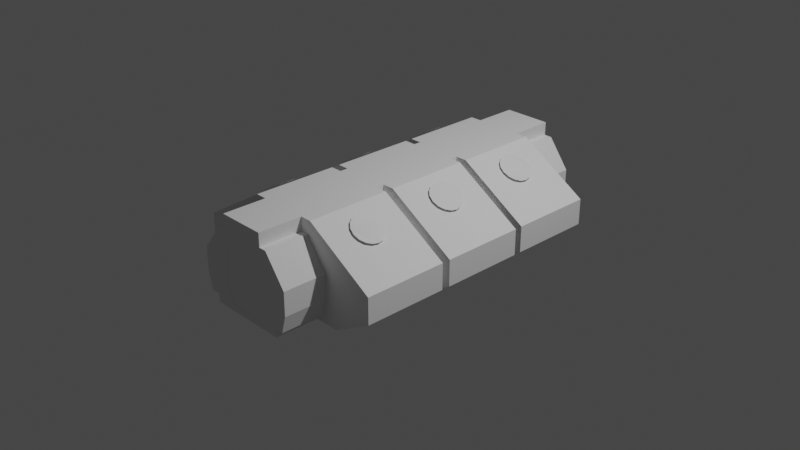 # Source: M2X_Lab.blend  (saved by Blender 3.1.7; exported with 4.5.12 LTS)
import bpy
from mathutils import Matrix  # noqa: F401  (used for matrix-valued properties, if any)

bpy.ops.wm.read_factory_settings(use_empty=True)
scene = bpy.context.scene
scene.name = 'Scene'

# ---- collections
col_collection = bpy.data.collections.new('Collection'); scene.collection.children.link(col_collection)

# ---- materials (node trees are filled in below, after node groups)
mat_material_001 = bpy.data.materials.new('Material.001')
mat_material_001.use_transparent_shadow = False

# ---- material node trees
mat_material_001.use_nodes = True; mat_material_001.node_tree.nodes.clear()
_N = mat_material_001.node_tree.nodes; _L = mat_material_001.node_tree.links
n0 = _N.new('ShaderNodeBsdfPrincipled'); n0.name = 'Principled BSDF'; n0.location = (10, 300)
n0.distribution = 'GGX'
n0.subsurface_method = 'RANDOM_WALK_SKIN'
n0.inputs[3].default_value = 1.45
n0.inputs[27].default_value = (0.0, 0.0, 0.0, 1.0)
n0.inputs[28].default_value = 1.0
n1 = _N.new('ShaderNodeOutputMaterial'); n1.name = 'Material Output'; n1.location = (300, 300)
_L.new(n0.outputs[0], n1.inputs[0])
n1.is_active_output = True

# ---- world
world_world = bpy.data.worlds.new('World'); scene.world = world_world
world_world.use_nodes = True; world_world.node_tree.nodes.clear()
_N = world_world.node_tree.nodes; _L = world_world.node_tree.links
n0 = _N.new('ShaderNodeOutputWorld'); n0.name = 'World Output'; n0.location = (300, 300)
n1 = _N.new('ShaderNodeBackground'); n1.name = 'Background'; n1.location = (10, 300)
n1.inputs[0].default_value = (0.05088, 0.05088, 0.05088, 1.0)
_L.new(n1.outputs[0], n0.inputs[0])
n0.is_active_output = True
world_world.color = (0.05088, 0.05088, 0.05088)
world_world.use_sun_shadow = False
world_world.sun_shadow_jitter_overblur = 0.0

# ---- cameras
cam_camera = bpy.data.cameras.new('Camera')
cam_camera.clip_end = 100.0
cam_camera.ortho_scale = 7.314

# ---- lights
light_light = bpy.data.lights.new('Light', 'POINT')
light_light.transmission_factor = 0.0
light_light.energy = 1000.0
light_light.shadow_soft_size = 0.1
light_light.shadow_maximum_resolution = 0.006
light_light.use_absolute_resolution = True

# ---- meshes
me_cube_001 = bpy.data.meshes.new('Cube.001')
me_cube_001.from_pydata([(-0.3581, 1.892, -0.3848), (-0.3581, 1.892, 0.3581), (-0.3581, 1.925, -0.3848), (-0.3581, 1.925, 0.3581), (0.3581, 1.892, -0.3848), (0.3581, 1.892, 0.3581), (0.3581, 1.925, -0.3848), (0.3581, 1.925, 0.3581)], [], [(0, 1, 3, 2), (2, 3, 7, 6), (6, 7, 5, 4), (4, 5, 1, 0), (2, 6, 4, 0), (7, 3, 1, 5)])
_uv = me_cube_001.uv_layers.new(name='UVMap')
_uv.uv.foreach_set('vector', [0.375, 0.0, 0.625, 0.0, 0.625, 0.25, 0.375, 0.25, 0.375, 0.25, 0.625, 0.25, 0.625, 0.5, 0.375, 0.5, 0.375, 0.5, 0.625, 0.5, 0.625, 0.75, 0.375, 0.75, 0.375, 0.75, 0.625, 0.75, 0.625, 1.0, 0.375, 1.0, 0.125, 0.5, 0.375, 0.5, 0.375, 0.75, 0.125, 0.75, 0.625, 0.5, 0.875, 0.5, 0.875, 0.75, 0.625, 0.75])
me_cube_001.use_remesh_fix_poles = True
me_cube_001.use_remesh_preserve_attributes = False
me_cube_001.update()
me_cube_002 = bpy.data.meshes.new('Cube.002')
me_cube_002.from_pydata([(-0.3581, 1.892, -0.3848), (-0.3581, 1.892, 0.3581), (-0.3581, 1.925, -0.3848), (-0.3581, 1.925, 0.3581), (0.3581, 1.892, -0.3848), (0.3581, 1.892, 0.3581), (0.3581, 1.925, -0.3848), (0.3581, 1.925, 0.3581)], [], [(0, 1, 3, 2), (2, 3, 7, 6), (6, 7, 5, 4), (4, 5, 1, 0), (2, 6, 4, 0), (7, 3, 1, 5)])
_uv = me_cube_002.uv_layers.new(name='UVMap')
_uv.uv.foreach_set('vector', [0.375, 0.0, 0.625, 0.0, 0.625, 0.25, 0.375, 0.25, 0.375, 0.25, 0.625, 0.25, 0.625, 0.5, 0.375, 0.5, 0.375, 0.5, 0.625, 0.5, 0.625, 0.75, 0.375, 0.75, 0.375, 0.75, 0.625, 0.75, 0.625, 1.0, 0.375, 1.0, 0.125, 0.5, 0.375, 0.5, 0.375, 0.75, 0.125, 0.75, 0.625, 0.5, 0.875, 0.5, 0.875, 0.75, 0.625, 0.75])
me_cube_002.use_remesh_fix_poles = True
me_cube_002.use_remesh_preserve_attributes = False
me_cube_002.update()
me_labinternal_001 = bpy.data.meshes.new('LabInternal.001')
me_labinternal_001.from_pydata([(-0.793, -0.3923, 0.06713), (-0.7602, -0.4114, 0.1239), (-0.7503, -0.4172, 0.1315), (-0.7112, -0.44, 0.1618), (-0.6533, -0.4737, 0.1752), (-0.5954, -0.5075, 0.1618), (-0.5906, -0.5103, 0.1581), (-0.5464, -0.5361, 0.1239), (-0.5136, -0.5552, 0.06713), (-0.8045, -0.3856, 0.0), (-0.8045, -0.3856, 0.000165), (-0.793, -0.3923, -0.0668), (-0.7602, -0.4114, -0.1236), (-0.7503, -0.4172, -0.1312), (-0.7112, -0.44, -0.1615), (-0.6533, -0.4737, -0.1748), (-0.5954, -0.5075, -0.1615), (-0.5622, -0.5268, -0.1358), (-0.5464, -0.5361, -0.1236), (-0.5136, -0.5552, -0.0668), (-0.5021, -0.5619, 0.0), (-0.5021, -0.5619, 0.000165), (-0.7125, -0.4395, 1.162), (-0.6777, -0.4598, 1.17), (-0.7517, -0.4166, 1.131), (-0.7616, -0.4109, 1.124), (-0.7943, -0.3918, 1.067), (-0.6546, -0.4732, 1.175), (-0.5968, -0.5069, 1.162), (-0.5477, -0.5355, 1.124), (-0.515, -0.5546, 1.067), (-0.5965, -0.5071, -1.162), (-0.6543, -0.4734, -1.175), (-0.5474, -0.5357, -1.124), (-0.5146, -0.5548, -1.067), (-0.5031, -0.5615, -0.9999), (-0.7122, -0.4397, -1.162), (-0.7514, -0.4168, -1.131), (-0.7612, -0.4111, -1.124), (-0.794, -0.392, -1.067), (-0.7122, -0.4397, -0.8382), (-0.6543, -0.4734, -0.8249), (-0.5965, -0.5071, -0.8382), (-0.5474, -0.5357, -0.8762), (-0.5146, -0.5548, -0.9329), (-0.7514, -0.4168, -0.8685), (-0.7612, -0.4111, -0.8762), (-0.794, -0.392, -0.9329), (-0.8055, -0.3853, -0.9999), (-0.5035, -0.5613, 1.0), (-0.515, -0.5546, 0.933), (-0.5477, -0.5355, 0.8762), (-0.5968, -0.5069, 0.8383), (-0.6446, -0.479, 0.8273), (-0.6546, -0.4732, 0.825), (-0.7125, -0.4395, 0.8383), (-0.7517, -0.4166, 0.8686), (-0.7616, -0.4109, 0.8762), (-0.7943, -0.3918, 0.933), (-0.8058, -0.3851, 1.0), (0.5021, -0.5619, 0.000165), (0.5021, -0.5619, 0.0), (0.5136, -0.5552, -0.0668), (0.5464, -0.5361, -0.1236), (0.5622, -0.5268, -0.1358), (0.5954, -0.5075, -0.1615), (0.6533, -0.4737, -0.1748), (0.7112, -0.44, -0.1615), (0.7503, -0.4172, -0.1312), (0.7602, -0.4114, -0.1236), (0.793, -0.3923, -0.0668), (0.8045, -0.3856, 0.0), (0.8045, -0.3856, 0.000165), (0.6533, -0.4737, 0.1752), (0.5954, -0.5075, 0.1618), (0.5906, -0.5103, 0.1581), (0.5464, -0.5361, 0.1239), (0.7112, -0.44, 0.1618), (0.5136, -0.5552, 0.06713), (0.7503, -0.4172, 0.1315), (0.7602, -0.4114, 0.1239), (0.793, -0.3923, 0.06713), (0.7514, -0.4168, -0.8685), (0.7122, -0.4397, -0.8382), (0.7612, -0.4111, -0.8762), (0.794, -0.392, -0.9329), (0.8055, -0.3853, -0.9999), (0.6543, -0.4734, -0.8249), (0.5965, -0.5071, -0.8382), (0.5474, -0.5357, -0.8762), (0.5146, -0.5548, -0.9329), (0.515, -0.5546, 1.067), (0.5035, -0.5613, 1.0), (0.5477, -0.5355, 1.124), (0.5968, -0.5069, 1.162), (0.6546, -0.4732, 1.175), (0.6777, -0.4598, 1.17), (0.7125, -0.4395, 1.162), (0.7517, -0.4166, 1.131), (0.7616, -0.4109, 1.124), (0.7943, -0.3918, 1.067), (0.7517, -0.4166, 0.8686), (0.7616, -0.4109, 0.8762), (0.7943, -0.3918, 0.933), (0.8058, -0.3851, 1.0), (0.7125, -0.4395, 0.8383), (0.6546, -0.4732, 0.825), (0.6446, -0.479, 0.8273), (0.5968, -0.5069, 0.8383), (0.5477, -0.5355, 0.8762), (0.515, -0.5546, 0.933), (0.7514, -0.4168, -1.131), (0.7612, -0.4111, -1.124), (0.794, -0.392, -1.067), (0.7122, -0.4397, -1.162), (0.6543, -0.4734, -1.175), (0.5965, -0.5071, -1.162), (0.5474, -0.5357, -1.124), (0.5146, -0.5548, -1.067), (0.5031, -0.5615, -0.9999)], [], [(7, 8, 21, 20, 19, 18, 17, 16, 15, 14, 13, 12, 11, 9, 10, 0, 1, 2, 3, 4, 5, 6), (26, 25, 24, 22, 23, 27, 28, 29, 30, 49, 50, 51, 52, 53, 54, 55, 56, 57, 58, 59), (67, 66, 65, 64, 63, 62, 61, 60, 78, 76, 75, 74, 73, 77, 79, 80, 81, 72, 71, 70, 69, 68), (83, 82, 84, 85, 86, 113, 112, 111, 114, 115, 116, 117, 118, 119, 90, 89, 88, 87), (98, 99, 100, 104, 103, 102, 101, 105, 106, 107, 108, 109, 110, 92, 91, 93, 94, 95, 96, 97), (32, 36, 37, 38, 39, 48, 47, 46, 45, 40, 41, 42, 43, 44, 35, 34, 33, 31)])
_uv = me_labinternal_001.uv_layers.new(name='UVMap')
_uv.uv.foreach_set('vector', [0.732, 0.3732, 0.7451, 0.3732, 0.7497, 0.3732, 0.7497, 0.3732, 0.7451, 0.3732, 0.732, 0.3732, 0.7257, 0.3732, 0.7125, 0.3732, 0.6894, 0.3732, 0.6664, 0.3732, 0.6508, 0.3732, 0.6469, 0.3732, 0.6338, 0.3732, 0.6292, 0.3732, 0.6292, 0.3732, 0.6338, 0.3732, 0.6469, 0.3732, 0.6508, 0.3732, 0.6664, 0.3732, 0.6894, 0.3732, 0.7125, 0.3732, 0.7144, 0.3732, 0.6333, 0.3732, 0.6464, 0.3732, 0.6503, 0.3732, 0.6659, 0.3732, 0.6798, 0.3732, 0.6889, 0.3732, 0.712, 0.3733, 0.7315, 0.3733, 0.7446, 0.3733, 0.7492, 0.3733, 0.7446, 0.3733, 0.7315, 0.3733, 0.712, 0.3733, 0.693, 0.3733, 0.6889, 0.3732, 0.6659, 0.3732, 0.6503, 0.3732, 0.6464, 0.3732, 0.6333, 0.3732, 0.6287, 0.3732, 0.6664, 0.3732, 0.6894, 0.3732, 0.7125, 0.3732, 0.7257, 0.3732, 0.732, 0.3732, 0.7451, 0.3732, 0.7497, 0.3732, 0.7497, 0.3732, 0.7451, 0.3732, 0.732, 0.3732, 0.7144, 0.3732, 0.7125, 0.3732, 0.6894, 0.3732, 0.6664, 0.3732, 0.6508, 0.3732, 0.6469, 0.3732, 0.6338, 0.3732, 0.6292, 0.3732, 0.6292, 0.3732, 0.6338, 0.3732, 0.6469, 0.3732, 0.6508, 0.3732, 0.666, 0.3732, 0.6504, 0.3732, 0.6465, 0.3732, 0.6334, 0.3732, 0.6288, 0.3732, 0.6334, 0.3732, 0.6465, 0.3732, 0.6504, 0.3732, 0.666, 0.3732, 0.6891, 0.3733, 0.7121, 0.3733, 0.7317, 0.3733, 0.7447, 0.3733, 0.7493, 0.3733, 0.7447, 0.3733, 0.7317, 0.3733, 0.7121, 0.3733, 0.6891, 0.3733, 0.6503, 0.3732, 0.6464, 0.3732, 0.6333, 0.3732, 0.6287, 0.3732, 0.6333, 0.3732, 0.6464, 0.3732, 0.6503, 0.3732, 0.6659, 0.3732, 0.6889, 0.3732, 0.693, 0.3733, 0.712, 0.3733, 0.7315, 0.3733, 0.7446, 0.3733, 0.7492, 0.3733, 0.7446, 0.3733, 0.7315, 0.3733, 0.712, 0.3733, 0.6889, 0.3732, 0.6798, 0.3732, 0.6659, 0.3732, 0.6891, 0.3733, 0.666, 0.3732, 0.6504, 0.3732, 0.6465, 0.3732, 0.6334, 0.3732, 0.6288, 0.3732, 0.6334, 0.3732, 0.6465, 0.3732, 0.6504, 0.3732, 0.666, 0.3732, 0.6891, 0.3733, 0.7121, 0.3733, 0.7317, 0.3733, 0.7447, 0.3733, 0.7493, 0.3733, 0.7447, 0.3733, 0.7317, 0.3733, 0.7121, 0.3733])
me_labinternal_001.materials.append(mat_material_001)
me_labinternal_001.use_remesh_fix_poles = True
me_labinternal_001.use_remesh_preserve_attributes = False
me_labinternal_001.update()
me_labinternal_001.normals_split_custom_set([tuple(v) for v in zip(*[iter([0.3537, 0.929, 0.1084, 0.5268, 0.8282, -0.1913, 0.4615, 0.8662, -0.1917, 0.5029, 0.8643, -0.003759, 0.4002, 0.9019, -0.1622, 0.3537, 0.929, -0.1084, 0.5036, 0.864, 3.005e-07, 0.3286, 0.9437, -0.03806, 0.3286, 0.9437, 0.03806, 0.3537, 0.929, 0.1084, 0.5036, 0.864, 3.005e-07, 0.4002, 0.9019, 0.1623, 0.461, 0.8665, 0.1913, 0.5036, 0.864, 3.005e-07, 0.5271, 0.8269, 0.1961, 0.5875, 0.7928, 0.1622, 0.6341, 0.7656, 0.1084, 0.5036, 0.864, 3.005e-07, 0.6592, 0.751, 0.03806, 0.6592, 0.751, -0.03806, 0.634, 0.7657, -0.1084, 0.5036, 0.864, 3.005e-07, 0.5875, 0.7928, 0.1622, 0.4002, 0.902, -0.1622, 0.5036, 0.864, 2.98e-08, 0.3538, 0.929, -0.1084, 0.5036, 0.864, 2.98e-08, 0.3286, 0.9437, -0.03812, 0.3286, 0.9437, 0.03805, 0.3537, 0.929, 0.1084, 0.4002, 0.902, 0.1622, 0.461, 0.8665, 0.1913, 0.5268, 0.8282, 0.1913, 0.5875, 0.7928, 0.1622, 0.634, 0.7657, 0.1084, 0.5036, 0.864, 2.98e-08, 0.6592, 0.751, 0.03806, 0.6592, 0.751, -0.03807, 0.5036, 0.864, 2.98e-08, 0.6341, 0.7656, -0.1083, 0.5875, 0.7928, -0.1622, 0.5269, 0.8281, -0.1913, -0.3538, 0.929, 0.1084, -0.6592, 0.751, 0.03806, -0.634, 0.7657, 0.1084, -0.5036, 0.864, 2.881e-07, -0.5875, 0.7928, 0.1622, -0.5268, 0.8282, 0.1913, -0.5036, 0.864, 2.881e-07, -0.4619, 0.8668, 0.1879, -0.4002, 0.9019, 0.1622, -0.3537, 0.929, 0.1084, -0.5036, 0.864, 2.881e-07, -0.3285, 0.9437, 0.03807, -0.3286, 0.9437, -0.03806, -0.3537, 0.929, -0.1084, -0.5036, 0.864, 2.881e-07, -0.4002, 0.9019, -0.1623, -0.461, 0.8665, -0.1913, -0.5276, 0.8277, -0.1912, -0.4997, 0.8662, 0.001498, -0.5875, 0.7928, -0.1622, -0.634, 0.7657, -0.1084, -0.5036, 0.864, 2.881e-07, -0.3538, 0.929, -0.1084, -0.5036, 0.864, 9.933e-08, -0.634, 0.7657, 0.1084, -0.5876, 0.7928, 0.1622, -0.5268, 0.8282, 0.1913, -0.461, 0.8665, 0.1914, -0.4003, 0.9019, 0.1622, -0.5036, 0.864, 9.933e-08, -0.3537, 0.929, 0.1084, -0.3286, 0.9437, 0.03806, -0.3286, 0.9437, -0.03805, -0.3537, 0.929, -0.1084, -0.4002, 0.9019, -0.1622, -0.461, 0.8665, -0.1913, -0.5268, 0.8282, -0.1913, -0.5875, 0.7928, -0.1622, -0.634, 0.7657, -0.1084, -0.6592, 0.751, -0.03806, -0.5036, 0.864, 1.192e-07, -0.6341, 0.7656, 0.1084, -0.5876, 0.7928, 0.1622, -0.5268, 0.8282, 0.1913, -0.461, 0.8665, 0.1914, -0.4003, 0.9019, 0.1622, -0.5036, 0.864, 1.192e-07, -0.3537, 0.929, 0.1084, -0.3286, 0.9437, 0.03805, -0.5036, 0.864, 1.192e-07, -0.3286, 0.9437, -0.03805, -0.3537, 0.929, -0.1084, -0.4002, 0.9019, -0.1622, -0.461, 0.8665, -0.1913, -0.5268, 0.8282, -0.1913, -0.5875, 0.7928, -0.1622, -0.634, 0.7657, -0.1084, -0.6592, 0.751, -0.03807, -0.5036, 0.864, 1.192e-07, -0.6592, 0.751, 0.03807, 0.6592, 0.751, 0.03806, 0.3537, 0.929, 0.1084, 0.5036, 0.864, -3.973e-08, 0.4002, 0.9019, 0.1622, 0.461, 0.8665, 0.1913, 0.5268, 0.8282, 0.1913, 0.5875, 0.7928, 0.1622, 0.634, 0.7657, 0.1084, 0.5036, 0.864, -3.973e-08, 0.6592, 0.751, 0.03806, 0.6592, 0.751, -0.03806, 0.634, 0.7657, -0.1084, 0.5875, 0.7928, -0.1622, 0.5268, 0.8282, -0.1913, 0.461, 0.8665, -0.1913, 0.4002, 0.9019, -0.1622, 0.3537, 0.929, -0.1084, 0.3286, 0.9437, -0.03806])] * 3)])
me_cube_003 = bpy.data.meshes.new('Cube.003')
me_cube_003.from_pydata([(-0.7165, -0.449, -0.3811), (0.1482, -1.923, 0.323), (-0.3871, -0.449, 0.605), (0.145, -1.923, -0.327), (-0.7165, 0.4621, -0.3811), (-0.3871, 0.4621, 0.605), (0.7165, -0.449, -0.3811), (0.2278, -1.923, -0.2655), (0.2584, -1.923, -0.1843), (0.3871, -0.449, 0.605), (0.7165, 0.4621, -0.3811), (0.2592, -1.923, 0.1675), (0.3871, 0.4621, 0.605), (0.23, -1.923, 0.2559), (-0.2277, -1.923, 0.2615), (-1.152, 0.4621, -0.1382), (-0.2583, -1.923, 0.1803), (-1.152, -0.449, -0.1382), (-1.152, -0.449, 0.1431), (-0.2299, -1.923, -0.2598), (-1.152, 0.4621, 0.1431), (-0.1481, -1.923, -0.327), (-0.1449, -1.923, 0.323), (1.152, 0.4621, 0.1431), (1.152, 0.4621, -0.1382), (-0.259, -1.923, -0.1715), (1.152, -0.449, -0.1382), (1.152, -0.449, 0.1431), (-0.7165, 0.5438, -0.3811), (0.1482, 1.926, 0.323), (-0.3871, 0.5438, 0.605), (-0.7165, 1.455, -0.3811), (-0.1449, 1.926, 0.323), (-0.3871, 1.455, 0.605), (0.7165, 0.5438, -0.3811), (0.2592, 1.926, 0.1675), (0.23, 1.926, 0.2559), (0.3871, 0.5438, 0.605), (0.7165, 1.455, -0.3811), (0.2278, 1.926, -0.2655), (0.3871, 1.455, 0.605), (0.2584, 1.926, -0.1843), (0.145, 1.926, -0.327), (-1.152, 1.455, -0.1382), (-0.2583, 1.926, 0.1803), (-1.152, 0.5438, -0.1382), (-0.2277, 1.926, 0.2615), (-1.152, 0.5438, 0.1431), (-0.259, 1.926, -0.1714), (-1.152, 1.455, 0.1431), (-0.2299, 1.926, -0.2598), (1.152, 1.455, 0.1431), (1.152, 1.455, -0.1382), (-0.1481, 1.926, -0.327), (1.152, 0.5438, -0.1382), (1.152, 0.5438, 0.1431), (-0.7165, -1.451, -0.3811), (-0.3871, -1.451, 0.605), (-0.7165, -0.5397, -0.3811), (-0.3871, -0.5397, 0.605), (0.7165, -1.451, -0.3811), (0.3871, -1.451, 0.605), (0.7165, -0.5397, -0.3811), (0.3871, -0.5397, 0.605), (-1.152, -0.5397, -0.1382), (-1.152, -1.451, -0.1382), (-1.152, -1.451, 0.1431), (-1.152, -0.5397, 0.1431), (1.152, -0.5397, 0.1431), (1.152, -0.5397, -0.1382), (1.152, -1.451, -0.1382), (1.152, -1.451, 0.1431), (-0.8312, 0.4621, -0.1076), (-0.3435, 0.4621, 0.4593), (-0.2618, 0.4621, 0.4593), (0.2618, 0.4621, 0.6048), (-0.2618, 0.4621, 0.6048), (-0.4363, 0.4621, -0.3811), (-0.5319, 0.4621, -0.2963), (0.3474, 0.4621, 0.4587), (0.2618, 0.4621, 0.4588), (-0.4363, 0.4621, -0.2963), (0.4363, 0.4621, -0.3811), (0.4363, 0.4621, -0.2968), (0.8296, 0.4621, -0.1091), (0.5281, 0.4621, -0.2969), (0.8312, 0.4621, 0.1474), (-0.2618, -0.449, 0.6048), (0.2618, -0.449, 0.4588), (0.2618, -0.449, 0.6048), (0.3474, -0.449, 0.4587), (0.8296, -0.449, -0.1091), (-0.5319, -0.449, -0.2963), (-0.8312, -0.449, -0.1076), (-0.4363, -0.449, -0.3811), (-0.4363, -0.449, -0.2963), (-0.3435, -0.449, 0.4593), (-0.2618, -0.449, 0.4593), (0.4363, -0.449, -0.2968), (0.5281, -0.449, -0.2969), (0.4363, -0.449, -0.3811), (0.8312, -0.449, 0.1474), (-0.8296, 0.4621, 0.1489), (-0.8296, -0.449, 0.1489), (-0.5835, 1.455, -0.1076), (-0.3435, 1.455, 0.4593), (-0.2618, 1.455, 0.4593), (-0.2618, 1.455, 0.6048), (0.2618, 1.455, 0.6048), (-0.4363, 1.455, -0.3811), (-0.5319, 1.455, -0.2963), (0.3474, 1.455, 0.4587), (0.2618, 1.455, 0.4588), (-0.4363, 1.455, -0.2963), (0.5281, 1.455, -0.2969), (0.5824, 1.455, -0.1091), (0.4363, 1.455, -0.3811), (0.4363, 1.455, -0.2968), (0.5835, 1.455, 0.1474), (-0.2618, 0.5438, 0.6048), (0.2618, 0.5438, 0.4588), (0.2618, 0.5438, 0.6048), (0.3474, 0.5438, 0.4587), (0.8296, 0.5438, -0.1091), (-0.8312, 0.5438, -0.1076), (-0.5319, 0.5438, -0.2963), (-0.4363, 0.5438, -0.2963), (-0.4363, 0.5438, -0.3811), (-0.3435, 0.5438, 0.4593), (-0.2618, 0.5438, 0.4593), (0.4363, 0.5438, -0.2968), (0.5281, 0.5438, -0.2969), (0.4363, 0.5438, -0.3811), (0.8312, 0.5438, 0.1474), (-0.5824, 1.455, 0.1489), (-0.8296, 0.5438, 0.1489), (-0.8312, -0.5397, -0.1076), (-0.3435, -0.5397, 0.4593), (0.2618, -0.5397, 0.6048), (-0.2618, -0.5397, 0.6048), (-0.5319, -0.5397, -0.2963), (-0.4363, -0.5397, -0.3811), (0.3474, -0.5397, 0.4587), (0.2618, -0.5397, 0.4588), (-0.4363, -0.5397, -0.2963), (0.4363, -0.5397, -0.2968), (0.8296, -0.5397, -0.1091), (0.5281, -0.5397, -0.2969), (0.4363, -0.5397, -0.3811), (0.8312, -0.5397, 0.1474), (-0.2618, -1.451, 0.6048), (0.2618, -1.451, 0.4588), (0.2618, -1.451, 0.6048), (0.3474, -1.451, 0.4587), (0.5824, -1.451, -0.1091), (-0.5835, -1.451, -0.1076), (-0.5319, -1.451, -0.2963), (-0.3435, -1.451, 0.4593), (-0.4363, -1.451, -0.3811), (-0.4363, -1.451, -0.2963), (-0.2618, -1.451, 0.4593), (0.5281, -1.451, -0.2969), (0.4363, -1.451, -0.2968), (0.4363, -1.451, -0.3811), (0.5835, -1.451, 0.1474), (-0.8296, -0.5397, 0.1489), (-0.5824, -1.451, 0.1489), (0.4363, -1.923, -0.3853), (0.4363, -1.923, -0.2968), (-0.3435, -1.923, 0.4593), (-0.5824, -1.923, 0.1489), (-0.2618, -1.923, 0.4593), (-0.4363, -1.923, -0.3853), (-0.2618, -1.923, 0.6048), (-0.5319, 1.926, -0.2963), (-0.4363, 1.926, -0.2963), (0.4363, 1.926, -0.2968), (0.4363, 1.926, -0.3853), (0.2618, -1.923, 0.6048), (0.2618, -1.923, 0.4588), (0.5281, -1.923, -0.2969), (0.5824, -1.923, -0.1091), (0.5835, -1.923, 0.1474), (0.3474, -1.923, 0.4587), (-0.5319, -1.923, -0.2963), (-0.4363, -1.923, -0.2963), (-0.5835, -1.923, -0.1076), (0.2618, 1.926, 0.6048), (0.2618, 1.926, 0.4588), (-0.2618, 1.926, 0.6048), (0.5835, 1.926, 0.1474), (0.3474, 1.926, 0.4587), (0.5824, 1.926, -0.1091), (0.5281, 1.926, -0.2969), (-0.2618, 1.926, 0.4593), (-0.3435, 1.926, 0.4593), (-0.4363, 1.926, -0.3853), (-0.5824, 1.926, 0.1489), (-0.5835, 1.926, -0.1076)], [], [(2, 18, 20, 5), (80, 79, 12, 5, 73, 74, 76, 75), (78, 72, 4, 77, 81), (84, 85, 83, 82, 10), (12, 79, 86, 84, 10, 24, 23), (95, 94, 0, 93, 92), (97, 96, 2, 9, 90, 88, 89, 87), (98, 99, 91, 6, 100), (82, 100, 6, 10), (94, 77, 4, 0), (12, 9, 2, 5), (17, 15, 20, 18), (24, 26, 27, 23), (4, 15, 17, 0), (6, 91, 101, 90, 9, 27, 26), (6, 26, 24, 10), (15, 4, 72, 102, 73, 5, 20), (96, 103, 93, 0, 17, 18, 2), (12, 23, 27, 9), (30, 47, 49, 33), (112, 111, 40, 33, 105, 106, 107, 108), (110, 104, 31, 109, 113), (117, 116, 38, 115, 114), (40, 111, 118, 115, 38, 52, 51), (126, 127, 28, 124, 125), (129, 128, 30, 37, 122, 120, 121, 119), (130, 131, 123, 34, 132), (116, 132, 34, 38), (127, 109, 31, 28), (40, 37, 30, 33), (45, 43, 49, 47), (52, 54, 55, 51), (31, 43, 45, 28), (34, 123, 133, 122, 37, 55, 54), (34, 54, 52, 38), (43, 31, 104, 134, 105, 33, 49), (128, 135, 124, 28, 45, 47, 30), (40, 51, 55, 37), (57, 66, 67, 59), (140, 136, 58, 141, 144), (138, 143, 142, 63, 59, 137, 139), (145, 148, 62, 146, 147), (63, 142, 149, 146, 62, 69, 68), (159, 158, 56, 155, 156), (160, 157, 57, 61, 153, 151, 152, 150), (60, 163, 162, 161, 154), (148, 163, 60, 62), (158, 141, 58, 56), (63, 61, 57, 59), (65, 64, 67, 66), (69, 70, 71, 68), (58, 64, 65, 56), (60, 154, 164, 153, 61, 71, 70), (60, 70, 69, 62), (64, 58, 136, 165, 137, 59, 67), (157, 166, 155, 56, 65, 66, 57), (63, 68, 71, 61), (144, 141, 158, 159, 185, 172, 196, 175, 113, 109, 127, 126, 81, 77, 94, 95), (180, 161, 162, 168), (85, 131, 130, 83), (98, 145, 147, 99), (176, 117, 114, 193), (156, 155, 186, 184), (72, 78, 125, 124), (93, 136, 140, 92), (104, 110, 174, 198), (166, 157, 169, 170), (102, 135, 128, 73), (96, 137, 165, 103), (105, 134, 197, 195), (83, 130, 132, 116, 117, 176, 177, 167, 168, 162, 163, 148, 145, 98, 100, 82), (155, 166, 170, 186), (124, 135, 102, 72), (103, 165, 136, 93), (197, 134, 104, 198), (173, 150, 152, 178), (119, 121, 75, 76), (138, 139, 87, 89), (108, 107, 189, 187), (169, 157, 160, 171), (128, 129, 74, 73), (137, 96, 97), (106, 105, 195, 194), (178, 152, 151, 179), (75, 121, 120, 80), (88, 143, 138, 89), (112, 108, 187, 188), (172, 167, 177, 196), (185, 159, 156, 184), (81, 126, 125, 78), (92, 140, 144, 95), (174, 110, 113, 175), (160, 150, 173, 171), (74, 129, 119, 76), (139, 137, 97, 87), (107, 106, 194, 189), (179, 151, 153, 183), (120, 122, 79, 80), (142, 143, 88, 90), (111, 112, 188, 191), (183, 153, 164, 182), (79, 122, 133, 86), (101, 149, 142, 90), (111, 191, 190, 118), (182, 164, 154, 181), (133, 123, 84, 86), (91, 146, 149, 101), (115, 118, 190, 192), (181, 154, 161, 180), (84, 123, 131, 85), (99, 147, 146, 91), (193, 114, 115, 192), (3, 168, 167), (16, 170, 169, 14), (14, 169, 171, 22), (3, 167, 172, 21), (22, 171, 173), (50, 174, 175, 53), (42, 177, 176), (1, 178, 179), (8, 181, 180, 7), (13, 183, 182, 11), (21, 185, 184, 19), (19, 184, 186, 25), (22, 173, 178, 1), (29, 188, 187), (29, 187, 189, 32), (35, 190, 191, 36), (41, 192, 190, 35), (42, 176, 193, 39), (32, 194, 195, 46), (53, 196, 177, 42), (11, 182, 181, 8), (25, 186, 170, 16), (46, 195, 197, 44), (44, 197, 198, 48), (48, 198, 174, 50), (32, 189, 194), (7, 180, 168, 3), (1, 179, 183, 13), (21, 172, 185), (36, 191, 188, 29), (53, 175, 196), (39, 193, 192, 41)])
_uv = me_cube_003.uv_layers.new(name='UVMap')
_uv.uv.foreach_set('vector', [0.875, 0.75, 0.875, 0.75, 0.875, 0.5, 0.875, 0.5, 0.5879, 0.4532, 0.5879, 0.4773, 0.625, 0.5, 0.625, 0.25, 0.5344, 0.25, 0.588, 0.2967, 0.6249, 0.2905, 0.6249, 0.4595, 0.3965, 0.2792, 0.4443, 0.2586, 0.375, 0.25, 0.375, 0.2989, 0.3965, 0.2965, 0.4764, 0.5, 0.3964, 0.47, 0.3964, 0.4535, 0.375, 0.4511, 0.375, 0.5, 0.625, 0.5, 0.535, 0.5, 0.5142, 0.5, 0.4764, 0.5, 0.375, 0.5, 0.375, 0.5, 0.625, 0.5, 0.3965, 0.9535, 0.375, 0.9511, 0.375, 1.0, 0.4764, 1.0, 0.3965, 0.9708, 0.588, 0.9533, 0.5881, 0.9763, 0.625, 1.0, 0.625, 0.75, 0.535, 0.75, 0.5879, 0.7968, 0.6249, 0.7905, 0.6249, 0.9595, 0.3964, 0.7965, 0.3964, 0.78, 0.444, 0.7589, 0.375, 0.75, 0.375, 0.7989, 0.3261, 0.5, 0.3261, 0.75, 0.375, 0.75, 0.375, 0.5, 0.1739, 0.75, 0.1739, 0.5, 0.125, 0.5, 0.125, 0.75, 0.625, 0.5, 0.625, 0.75, 0.875, 0.75, 0.875, 0.5, 0.375, 0.0, 0.375, 0.25, 0.625, 0.25, 0.625, 0.0, 0.375, 0.5, 0.375, 0.75, 0.625, 0.75, 0.625, 0.5, 0.125, 0.5, 0.125, 0.5, 0.125, 0.75, 0.125, 0.75, 0.375, 0.75, 0.4764, 0.75, 0.5142, 0.75, 0.535, 0.75, 0.625, 0.75, 0.625, 0.75, 0.375, 0.75, 0.375, 0.75, 0.375, 0.75, 0.375, 0.5, 0.375, 0.5, 0.375, 0.25, 0.375, 0.25, 0.4764, 0.25, 0.5146, 0.25, 0.5344, 0.25, 0.625, 0.25, 0.625, 0.25, 0.5344, 1.0, 0.5146, 1.0, 0.4764, 1.0, 0.375, 1.0, 0.375, 1.0, 0.625, 1.0, 0.625, 1.0, 0.625, 0.5, 0.625, 0.5, 0.625, 0.75, 0.625, 0.75, 0.875, 0.75, 0.875, 0.75, 0.875, 0.5, 0.875, 0.5, 0.5879, 0.4532, 0.5879, 0.4773, 0.625, 0.5, 0.625, 0.25, 0.5344, 0.25, 0.588, 0.2967, 0.6249, 0.2905, 0.6249, 0.4595, 0.3965, 0.2792, 0.4443, 0.2586, 0.375, 0.25, 0.375, 0.2989, 0.3965, 0.2965, 0.3964, 0.4535, 0.375, 0.4511, 0.375, 0.5, 0.4764, 0.5, 0.3964, 0.47, 0.625, 0.5, 0.535, 0.5, 0.5142, 0.5, 0.4764, 0.5, 0.375, 0.5, 0.375, 0.5, 0.625, 0.5, 0.3965, 0.9535, 0.375, 0.9511, 0.375, 1.0, 0.4764, 1.0, 0.3965, 0.9708, 0.588, 0.9533, 0.5881, 0.9763, 0.625, 1.0, 0.625, 0.75, 0.535, 0.75, 0.5879, 0.7968, 0.6249, 0.7905, 0.6249, 0.9595, 0.3964, 0.7965, 0.3964, 0.78, 0.444, 0.7589, 0.375, 0.75, 0.375, 0.7989, 0.3261, 0.5, 0.3261, 0.75, 0.375, 0.75, 0.375, 0.5, 0.1739, 0.75, 0.1739, 0.5, 0.125, 0.5, 0.125, 0.75, 0.625, 0.5, 0.625, 0.75, 0.875, 0.75, 0.875, 0.5, 0.375, 0.0, 0.375, 0.25, 0.625, 0.25, 0.625, 0.0, 0.375, 0.5, 0.375, 0.75, 0.625, 0.75, 0.625, 0.5, 0.125, 0.5, 0.125, 0.5, 0.125, 0.75, 0.125, 0.75, 0.375, 0.75, 0.4764, 0.75, 0.5142, 0.75, 0.535, 0.75, 0.625, 0.75, 0.625, 0.75, 0.375, 0.75, 0.375, 0.75, 0.375, 0.75, 0.375, 0.5, 0.375, 0.5, 0.375, 0.25, 0.375, 0.25, 0.4764, 0.25, 0.5146, 0.25, 0.5344, 0.25, 0.625, 0.25, 0.625, 0.25, 0.5344, 1.0, 0.5146, 1.0, 0.4764, 1.0, 0.375, 1.0, 0.375, 1.0, 0.625, 1.0, 0.625, 1.0, 0.625, 0.5, 0.625, 0.5, 0.625, 0.75, 0.625, 0.75, 0.875, 0.75, 0.875, 0.75, 0.875, 0.5, 0.875, 0.5, 0.3965, 0.2792, 0.4443, 0.2586, 0.375, 0.25, 0.375, 0.2989, 0.3965, 0.2965, 0.6249, 0.4595, 0.5879, 0.4532, 0.5879, 0.4773, 0.625, 0.5, 0.625, 0.25, 0.5344, 0.25, 0.6249, 0.2905, 0.3964, 0.4535, 0.375, 0.4511, 0.375, 0.5, 0.4764, 0.5, 0.3964, 0.47, 0.625, 0.5, 0.535, 0.5, 0.5142, 0.5, 0.4764, 0.5, 0.375, 0.5, 0.375, 0.5, 0.625, 0.5, 0.3965, 0.9535, 0.375, 0.9511, 0.375, 1.0, 0.4764, 1.0, 0.3965, 0.9708, 0.588, 0.9533, 0.5881, 0.9763, 0.625, 1.0, 0.625, 0.75, 0.535, 0.75, 0.5879, 0.7968, 0.6249, 0.7905, 0.6249, 0.9595, 0.375, 0.75, 0.375, 0.7989, 0.3964, 0.7965, 0.3964, 0.78, 0.444, 0.7589, 0.3261, 0.5, 0.3261, 0.75, 0.375, 0.75, 0.375, 0.5, 0.1739, 0.75, 0.1739, 0.5, 0.125, 0.5, 0.125, 0.75, 0.625, 0.5, 0.625, 0.75, 0.875, 0.75, 0.875, 0.5, 0.375, 0.0, 0.375, 0.25, 0.625, 0.25, 0.625, 0.0, 0.375, 0.5, 0.375, 0.75, 0.625, 0.75, 0.625, 0.5, 0.125, 0.5, 0.125, 0.5, 0.125, 0.75, 0.125, 0.75, 0.375, 0.75, 0.4764, 0.75, 0.5142, 0.75, 0.535, 0.75, 0.625, 0.75, 0.625, 0.75, 0.375, 0.75, 0.375, 0.75, 0.375, 0.75, 0.375, 0.5, 0.375, 0.5, 0.375, 0.25, 0.375, 0.25, 0.4764, 0.25, 0.5146, 0.25, 0.5344, 0.25, 0.625, 0.25, 0.625, 0.25, 0.5344, 1.0, 0.5146, 1.0, 0.4764, 1.0, 0.375, 1.0, 0.375, 1.0, 0.625, 1.0, 0.625, 1.0, 0.625, 0.5, 0.625, 0.5, 0.625, 0.75, 0.625, 0.75, 0.0, 0.0, 0.0, 0.0, 0.0, 0.0, 0.0, 0.0, 0.0, 0.0, 0.0, 0.0, 0.0, 0.0, 0.0, 0.0, 0.0, 0.0, 0.0, 0.0, 0.0, 0.0, 0.0, 0.0, 0.0, 0.0, 0.0, 0.0, 0.0, 0.0, 0.0, 0.0, 0.0, 0.0, 0.0, 0.0, 0.0, 0.0, 0.0, 0.0, 0.0, 0.0, 0.0, 0.0, 0.0, 0.0, 0.0, 0.0, 0.0, 0.0, 0.0, 0.0, 0.0, 0.0, 0.0, 0.0, 0.0, 0.0, 0.0, 0.0, 0.0, 0.0, 0.0, 0.0, 0.0, 0.0, 0.0, 0.0, 0.0, 0.0, 0.0, 0.0, 0.0, 0.0, 0.0, 0.0, 0.0, 0.0, 0.0, 0.0, 0.0, 0.0, 0.0, 0.0, 0.0, 0.0, 0.0, 0.0, 0.0, 0.0, 0.0, 0.0, 0.0, 0.0, 0.0, 0.0, 0.0, 0.0, 0.0, 0.0, 0.0, 0.0, 0.0, 0.0, 0.0, 0.0, 0.0, 0.0, 0.0, 0.0, 0.0, 0.0, 0.0, 0.0, 0.0, 0.0, 0.0, 0.0, 0.0, 0.0, 0.0, 0.0, 0.0, 0.0, 0.0, 0.0, 0.0, 0.0, 0.0, 0.0, 0.0, 0.0, 0.0, 0.0, 0.0, 0.0, 0.0, 0.0, 0.0, 0.0, 0.0, 0.0, 0.0, 0.0, 0.0, 0.0, 0.0, 0.0, 0.0, 0.0, 0.0, 0.0, 0.0, 0.0, 0.0, 0.0, 0.0, 0.0, 0.0, 0.0, 0.0, 0.0, 0.0, 0.0, 0.0, 0.0, 0.0, 0.0, 0.0, 0.0, 0.0, 0.0, 0.0, 0.0, 0.0, 0.0, 0.0, 0.0, 0.0, 0.0, 0.0, 0.0, 0.0, 0.0, 0.0, 0.0, 0.0, 0.0, 0.0, 0.0, 0.0, 0.0, 0.0, 0.0, 0.0, 0.0, 0.0, 0.0, 0.0, 0.0, 0.0, 0.0, 0.0, 0.0, 0.0, 0.0, 0.0, 0.0, 0.0, 0.0, 0.0, 0.0, 0.0, 0.0, 0.0, 0.0, 0.0, 0.0, 0.0, 0.0, 0.0, 0.0, 0.0, 0.0, 0.0, 0.0, 0.0, 0.0, 0.0, 0.0, 0.0, 0.0, 0.0, 0.0, 0.0, 0.0, 0.0, 0.0, 0.0, 0.0, 0.0, 0.0, 0.0, 0.0, 0.0, 0.0, 0.0, 0.0, 0.0, 0.0, 0.0, 0.0, 0.0, 0.0, 0.0, 0.0, 0.0, 0.0, 0.0, 0.0, 0.0, 0.0, 0.0, 0.0, 0.0, 0.0, 0.0, 0.0, 0.0, 0.0, 0.0, 0.0, 0.0, 0.0, 0.0, 0.0, 0.0, 0.0, 0.0, 0.0, 0.0, 0.0, 0.0, 0.0, 0.0, 0.0, 0.0, 0.0, 0.0, 0.0, 0.0, 0.0, 0.0, 0.0, 0.0, 0.0, 0.0, 0.0, 0.0, 0.0, 0.0, 0.0, 0.0, 0.0, 0.0, 0.0, 0.0, 0.0, 0.0, 0.0, 0.0, 0.0, 0.0, 0.0, 0.0, 0.0, 0.0, 0.0, 0.0, 0.0, 0.0, 0.0, 0.0, 0.0, 0.0, 0.0, 0.0, 0.0, 0.0, 0.0, 0.0, 0.0, 0.0, 0.0, 0.0, 0.0, 0.0, 0.0, 0.0, 0.0, 0.0, 0.0, 0.0, 0.0, 0.0, 0.0, 0.0, 0.0, 0.0, 0.0, 0.0, 0.0, 0.0, 0.0, 0.0, 0.0, 0.0, 0.0, 0.0, 0.0, 0.0, 0.0, 0.0, 0.0, 0.0, 0.0, 0.0, 0.0, 0.0, 0.0, 0.0, 0.0, 0.0, 0.0, 0.0, 0.0, 0.0, 0.0, 0.0, 0.0, 0.0, 0.0, 0.0, 0.0, 0.0, 0.0, 0.0, 0.0, 0.0, 0.0, 0.0, 0.0, 0.0, 0.0, 0.0, 0.0, 0.0, 0.0, 0.0, 0.0, 0.0, 0.0, 0.0, 0.0, 0.0, 0.0, 0.0, 0.0, 0.0, 0.0, 0.0, 0.0, 0.0, 0.0, 0.0, 0.0, 0.0, 0.0, 0.0, 0.0, 0.0, 0.0, 0.0, 0.0, 0.0, 0.0, 0.0, 0.0, 0.0, 0.0, 0.0, 0.0, 0.0, 0.0, 0.0, 0.0, 0.0, 0.0, 0.0, 0.0, 0.0, 0.0, 0.0, 0.0, 0.0, 0.0, 0.0, 0.0, 0.0, 0.0, 0.0, 0.0, 0.0, 0.0, 0.0, 0.0, 0.0, 0.0, 0.0, 0.0, 0.0, 0.0, 0.0, 0.0, 0.0, 0.0, 0.0, 0.0, 0.0, 0.0, 0.0, 0.0, 0.0, 0.0, 0.0, 0.0, 0.0, 0.0, 0.0, 0.0, 0.0, 0.0, 0.0, 0.0, 0.0, 0.0, 0.0, 0.0, 0.0, 0.0, 0.0, 0.0, 0.0, 0.0, 0.0, 0.0, 0.0, 0.0, 0.0, 0.0, 0.0, 0.0, 0.0, 0.0, 0.0, 0.0, 0.0, 0.0, 0.0, 0.0, 0.0, 0.0, 0.0, 0.0, 0.0, 0.0, 0.0, 0.0, 0.0, 0.0, 0.0, 0.0, 0.0, 0.0, 0.0, 0.0, 0.0, 0.0, 0.0, 0.0, 0.0, 0.0, 0.0, 0.0, 0.0, 0.0, 0.0, 0.0, 0.0, 0.0, 0.0, 0.0, 0.0, 0.0, 0.0, 0.0, 0.0, 0.0, 0.0, 0.0, 0.0, 0.0, 0.0, 0.0, 0.0, 0.0, 0.0, 0.0, 0.0, 0.0, 0.0, 0.0, 0.0, 0.0, 0.0, 0.0, 0.0, 0.0, 0.0, 0.0, 0.0, 0.0, 0.0, 0.0, 0.0, 0.0, 0.0, 0.0, 0.0, 0.0, 0.0, 0.0, 0.0, 0.0, 0.0, 0.0, 0.0, 0.0, 0.0, 0.0, 0.0, 0.0, 0.0, 0.0, 0.0, 0.0, 0.0, 0.0, 0.0, 0.0, 0.0, 0.0, 0.0, 0.0, 0.0, 0.0, 0.0, 0.0, 0.0, 0.0, 0.0, 0.0, 0.0, 0.0, 0.0, 0.0, 0.0, 0.0, 0.0, 0.0, 0.0, 0.0, 0.0, 0.0, 0.0, 0.0, 0.0, 0.0, 0.0, 0.0, 0.0, 0.0, 0.0, 0.0, 0.0, 0.0, 0.0, 0.0, 0.0, 0.0, 0.0, 0.0, 0.0, 0.0, 0.0, 0.0, 0.0, 0.0, 0.0, 0.0, 0.0, 0.0, 0.0, 0.0, 0.0, 0.0, 0.0, 0.0, 0.0, 0.0, 0.0, 0.0, 0.0, 0.0, 0.0, 0.0, 0.0, 0.0, 0.0, 0.0, 0.0, 0.0, 0.0, 0.0, 0.0, 0.0, 0.0, 0.0, 0.0, 0.0, 0.0, 0.0, 0.0, 0.0, 0.0, 0.0, 0.0, 0.0, 0.0, 0.0, 0.0, 0.0, 0.0, 0.0, 0.0, 0.0, 0.0, 0.0, 0.0, 0.0, 0.0, 0.0, 0.0, 0.0, 0.0, 0.0, 0.0, 0.0, 0.0, 0.0, 0.0, 0.0, 0.0, 0.0, 0.0, 0.0, 0.0, 0.0, 0.0, 0.0, 0.0, 0.0, 0.0, 0.0, 0.0, 0.0])
me_cube_003.use_remesh_fix_poles = True
me_cube_003.use_remesh_preserve_attributes = False
me_cube_003.update()
me_cube_003.normals_split_custom_set([tuple(v) for v in zip(*[iter([0.5171, 0.0, -0.856, 0.5171, 0.0, -0.856, 0.5171, 0.0, -0.856, 0.5171, 0.0, -0.856, 0.0, -1.0, 4.864e-07, 0.0, -1.0, 4.864e-07, 0.0, -1.0, 4.864e-07, 0.0, -1.0, 4.864e-07, 0.0, -1.0, 4.864e-07, 0.0, -1.0, 4.864e-07, 0.0, -1.0, 4.864e-07, 0.0, -1.0, 4.864e-07, 0.0, -1.0, 0.0, 0.0, -1.0, 0.0, 0.0, -1.0, 0.0, 0.0, -1.0, 0.0, 0.0, -1.0, 0.0, 0.0, -1.0, 0.0, 0.0, -1.0, 0.0, 0.0, -1.0, 0.0, 0.0, -1.0, 0.0, 0.0, -1.0, 0.0, 0.0, -1.0, 0.0, 0.0, -1.0, 0.0, 0.0, -1.0, 0.0, 0.0, -1.0, 0.0, 0.0, -1.0, 0.0, 0.0, -1.0, 0.0, 0.0, -1.0, 0.0, 0.0, 1.0, 0.0, 0.0, 1.0, 0.0, 0.0, 1.0, 0.0, 0.0, 1.0, 0.0, 0.0, 1.0, 0.0, 0.0, 1.0, 0.0, 0.0, 1.0, 0.0, 0.0, 1.0, 0.0, 0.0, 1.0, 0.0, 0.0, 1.0, 0.0, 0.0, 1.0, 0.0, 0.0, 1.0, 0.0, 0.0, 1.0, 0.0, 0.0, 1.0, -3.235e-07, 0.0, 1.0, -3.235e-07, 0.0, 1.0, -3.235e-07, 0.0, 1.0, -3.235e-07, 0.0, 1.0, -3.235e-07, 0.0, 0.0, 1.0, 0.0, 0.0, 1.0, 0.0, 0.0, 1.0, 0.0, 0.0, 1.0, 0.0, 0.0, 1.0, 0.0, 0.0, 1.0, 0.0, 0.0, 1.0, 0.0, 0.0, 1.0, 0.0, 0.0, -1.0, 0.0, 0.0, -1.0, 0.0, 0.0, -1.0, 0.0, 0.0, -1.0, 1.0, 0.0, 0.0, 1.0, 0.0, 0.0, 1.0, 0.0, 0.0, 1.0, 0.0, 0.0, -1.0, 0.0, 0.0, -1.0, 0.0, 0.0, -1.0, 0.0, 0.0, -1.0, 0.0, 0.0, 0.4874, 0.0, 0.8732, 0.4874, 0.0, 0.8732, 0.4874, 0.0, 0.8732, 0.4874, 0.0, 0.8732, 0.0, 1.0, 0.0, 0.0, 1.0, 0.0, 0.0, 1.0, 0.0, 0.0, 1.0, 0.0, 0.0, 1.0, 0.0, 0.0, 1.0, 0.0, 0.0, 1.0, 0.0, -0.4874, 0.0, 0.8732, -0.4874, 0.0, 0.8732, -0.4874, 0.0, 0.8732, -0.4874, 0.0, 0.8732, 0.0, -1.0, 0.0, 0.0, -1.0, 0.0, 0.0, -1.0, 0.0, 0.0, -1.0, 0.0, 0.0, -1.0, 0.0, 0.0, -1.0, 0.0, 0.0, -1.0, 0.0, 0.0, 1.0, 0.0, 0.0, 1.0, 0.0, 0.0, 1.0, 0.0, 0.0, 1.0, 0.0, 0.0, 1.0, 0.0, 0.0, 1.0, 0.0, 0.0, 1.0, 0.0, -0.5171, 0.0, -0.856, -0.5171, 0.0, -0.856, -0.5171, 0.0, -0.856, -0.5171, 0.0, -0.856, 0.5171, 0.0, -0.856, 0.5171, 0.0, -0.856, 0.5171, 0.0, -0.856, 0.5171, 0.0, -0.856, 0.0, -1.0, 0.0, 0.0, -1.0, 0.0, 0.0, -1.0, 0.0, 0.0, -1.0, 0.0, 0.0, -1.0, 0.0, 0.0, -1.0, 0.0, 0.0, -1.0, 0.0, 0.0, -1.0, 0.0, 0.0, -1.0, 0.0, 0.0, -1.0, 0.0, 0.0, -1.0, 0.0, 0.0, -1.0, 0.0, 0.0, -1.0, 0.0, 0.0, -1.0, -6.269e-07, 0.0, -1.0, -6.269e-07, 0.0, -1.0, -6.269e-07, 0.0, -1.0, -6.269e-07, 0.0, -1.0, -6.269e-07, 0.0, -1.0, 1.562e-07, 0.0, -1.0, 1.562e-07, 0.0, -1.0, 1.562e-07, 0.0, -1.0, 1.562e-07, 0.0, -1.0, 1.562e-07, 0.0, -1.0, 1.562e-07, 0.0, -1.0, 1.562e-07, 0.0, 1.0, 0.0, 0.0, 1.0, 0.0, 0.0, 1.0, 0.0, 0.0, 1.0, 0.0, 0.0, 1.0, 0.0, 0.0, 1.0, 9.727e-07, 0.0, 1.0, 9.727e-07, 0.0, 1.0, 9.727e-07, 0.0, 1.0, 9.727e-07, 0.0, 1.0, 9.727e-07, 0.0, 1.0, 9.727e-07, 0.0, 1.0, 9.727e-07, 0.0, 1.0, 9.727e-07, 0.0, 1.0, 0.0, 0.0, 1.0, 0.0, 0.0, 1.0, 0.0, 0.0, 1.0, 0.0, 0.0, 1.0, 0.0, 0.0, 0.0, 1.0, 0.0, 0.0, 1.0, 0.0, 0.0, 1.0, 0.0, 0.0, 1.0, 0.0, 0.0, 1.0, 0.0, 0.0, 1.0, 0.0, 0.0, 1.0, 0.0, 0.0, 1.0, 0.0, 0.0, -1.0, 0.0, 0.0, -1.0, 0.0, 0.0, -1.0, 0.0, 0.0, -1.0, 1.0, 0.0, 0.0, 1.0, 0.0, 0.0, 1.0, 0.0, 0.0, 1.0, 0.0, 0.0, -1.0, 0.0, 0.0, -1.0, 0.0, 0.0, -1.0, 0.0, 0.0, -1.0, 0.0, 0.0, 0.4874, 0.0, 0.8732, 0.4874, 0.0, 0.8732, 0.4874, 0.0, 0.8732, 0.4874, 0.0, 0.8732, 0.0, 1.0, 0.0, 0.0, 1.0, 0.0, 0.0, 1.0, 0.0, 0.0, 1.0, 0.0, 0.0, 1.0, 0.0, 0.0, 1.0, 0.0, 0.0, 1.0, 0.0, -0.4874, 0.0, 0.8732, -0.4874, 0.0, 0.8732, -0.4874, 0.0, 0.8732, -0.4874, 0.0, 0.8732, 0.0, -1.0, 0.0, 0.0, -1.0, 0.0, 0.0, -1.0, 0.0, 0.0, -1.0, 0.0, 0.0, -1.0, 0.0, 0.0, -1.0, 0.0, 0.0, -1.0, 0.0, 0.0, 1.0, 0.0, 0.0, 1.0, 0.0, 0.0, 1.0, 0.0, 0.0, 1.0, 0.0, 0.0, 1.0, 0.0, 0.0, 1.0, 0.0, 0.0, 1.0, 0.0, -0.5171, 0.0, -0.856, -0.5171, 0.0, -0.856, -0.5171, 0.0, -0.856, -0.5171, 0.0, -0.856, 0.5171, 0.0, -0.856, 0.5171, 0.0, -0.856, 0.5171, 0.0, -0.856, 0.5171, 0.0, -0.856, 0.0, -1.0, 0.0, 0.0, -1.0, 0.0, 0.0, -1.0, 0.0, 0.0, -1.0, 0.0, 0.0, -1.0, 0.0, 0.0, -1.0, -4.526e-07, 0.0, -1.0, -4.526e-07, 0.0, -1.0, -4.526e-07, 0.0, -1.0, -4.526e-07, 0.0, -1.0, -4.526e-07, 0.0, -1.0, -4.526e-07, 0.0, -1.0, -4.526e-07, 0.0, -1.0, -3.235e-07, 0.0, -1.0, -3.235e-07, 0.0, -1.0, -3.235e-07, 0.0, -1.0, -3.235e-07, 0.0, -1.0, -3.235e-07, 0.0, -1.0, 0.0, 0.0, -1.0, 0.0, 0.0, -1.0, 0.0, 0.0, -1.0, 0.0, 0.0, -1.0, 0.0, 0.0, -1.0, 0.0, 0.0, -1.0, 0.0, 0.0, 1.0, -4.192e-07, 0.0, 1.0, -4.192e-07, 0.0, 1.0, -4.192e-07, 0.0, 1.0, -4.192e-07, 0.0, 1.0, -4.192e-07, 0.0, 1.0, 0.0, 0.0, 1.0, 0.0, 0.0, 1.0, 0.0, 0.0, 1.0, 0.0, 0.0, 1.0, 0.0, 0.0, 1.0, 0.0, 0.0, 1.0, 0.0, 0.0, 1.0, 0.0, 0.0, 1.0, -2.09e-07, 0.0, 1.0, -2.09e-07, 0.0, 1.0, -2.09e-07, 0.0, 1.0, -2.09e-07, 0.0, 1.0, -2.09e-07, 0.0, 0.0, 1.0, 0.0, 0.0, 1.0, 0.0, 0.0, 1.0, 0.0, 0.0, 1.0, 0.0, 0.0, 1.0, 0.0, 0.0, 1.0, 0.0, 0.0, 1.0, 0.0, 0.0, 1.0, 0.0, 0.0, -1.0, 0.0, 0.0, -1.0, 0.0, 0.0, -1.0, 0.0, 0.0, -1.0, 1.0, 0.0, 0.0, 1.0, 0.0, 0.0, 1.0, 0.0, 0.0, 1.0, 0.0, 0.0, -1.0, 0.0, 0.0, -1.0, 0.0, 0.0, -1.0, 0.0, 0.0, -1.0, 0.0, 0.0, 0.4874, 0.0, 0.8732, 0.4874, 0.0, 0.8732, 0.4874, 0.0, 0.8732, 0.4874, 0.0, 0.8732, 0.0, 1.0, 0.0, 0.0, 1.0, 0.0, 0.0, 1.0, 0.0, 0.0, 1.0, 0.0, 0.0, 1.0, 0.0, 0.0, 1.0, 0.0, 0.0, 1.0, 0.0, -0.4874, 0.0, 0.8732, -0.4874, 0.0, 0.8732, -0.4874, 0.0, 0.8732, -0.4874, 0.0, 0.8732, 0.0, -1.0, 0.0, 0.0, -1.0, 0.0, 0.0, -1.0, 0.0, 0.0, -1.0, 0.0, 0.0, -1.0, 0.0, 0.0, -1.0, 0.0, 0.0, -1.0, 0.0, 0.0, 1.0, 0.0, 0.0, 1.0, 0.0, 0.0, 1.0, 0.0, 0.0, 1.0, 0.0, 0.0, 1.0, 0.0, 0.0, 1.0, 0.0, 0.0, 1.0, 0.0, -0.5171, 0.0, -0.856, -0.5171, 0.0, -0.856, -0.5171, 0.0, -0.856, -0.5171, 0.0, -0.856, 1.0, 6.73e-08, -5.877e-09, 1.0, 6.73e-08, -5.877e-09, 1.0, 6.73e-08, -5.877e-09, 1.0, 6.73e-08, -5.877e-09, 1.0, 6.73e-08, -5.877e-09, 1.0, 6.73e-08, -5.877e-09, 1.0, 6.73e-08, -5.877e-09, 1.0, 6.73e-08, -5.877e-09, 1.0, 6.73e-08, -5.877e-09, 1.0, 6.73e-08, -5.877e-09, 1.0, 6.73e-08, -5.877e-09, 1.0, 6.73e-08, -5.877e-09, 1.0, 6.73e-08, -5.877e-09, 1.0, 6.73e-08, -5.877e-09, 1.0, 6.73e-08, -5.877e-09, 1.0, 6.73e-08, -5.877e-09, 0.0005778, 2.523e-07, 1.0, 0.0005778, 2.523e-07, 1.0, 0.0005778, 2.523e-07, 1.0, 0.0005778, 2.523e-07, 1.0, 0.0005777, 3.648e-07, 1.0, 0.0005777, 3.648e-07, 1.0, 0.0005777, 3.648e-07, 1.0, 0.0005777, 3.648e-07, 1.0, 0.0005774, 3.287e-07, 1.0, 0.0005774, 3.287e-07, 1.0, 0.0005774, 3.287e-07, 1.0, 0.0005774, 3.287e-07, 1.0, 0.0005778, 2.532e-07, 1.0, 0.0005778, 2.532e-07, 1.0, 0.0005778, 2.532e-07, 1.0, 0.0005778, 2.532e-07, 1.0, 0.9646, -8.062e-08, 0.2638, 0.9646, -8.062e-08, 0.2638, 0.9646, -8.062e-08, 0.2638, 0.9646, -8.062e-08, 0.2638, 0.5333, 5.155e-07, 0.846, 0.5333, 5.155e-07, 0.846, 0.5333, 5.155e-07, 0.846, 0.5333, 5.155e-07, 0.846, 0.5333, 4.347e-07, 0.846, 0.5333, 4.347e-07, 0.846, 0.5333, 4.347e-07, 0.846, 0.5333, 4.347e-07, 0.846, 0.9646, 4.045e-07, 0.2638, 0.9646, 4.045e-07, 0.2638, 0.9646, 4.045e-07, 0.2638, 0.9646, 4.045e-07, 0.2638, 0.7925, -8.052e-08, -0.6098, 0.7925, -8.052e-08, -0.6098, 0.7925, -8.052e-08, -0.6098, 0.7925, -8.052e-08, -0.6098, 0.5382, -9.896e-08, -0.8428, 0.5382, -9.896e-08, -0.8428, 0.5382, -9.896e-08, -0.8428, 0.5382, -9.896e-08, -0.8428, 0.5382, 4.853e-08, -0.8428, 0.5382, 4.853e-08, -0.8428, 0.5382, 4.853e-08, -0.8428, 0.5382, 4.853e-08, -0.8428, 0.7925, 0.0, -0.6098, 0.7925, 0.0, -0.6098, 0.7925, 0.0, -0.6098, 0.7925, 0.0, -0.6098, -1.0, -1.015e-07, 5.907e-09, -1.0, -1.015e-07, 5.907e-09, -1.0, -1.015e-07, 5.907e-09, -1.0, -1.015e-07, 5.907e-09, -1.0, -1.015e-07, 5.907e-09, -1.0, -1.015e-07, 5.907e-09, -1.0, -1.015e-07, 5.907e-09, -1.0, -1.015e-07, 5.907e-09, -1.0, -1.015e-07, 5.907e-09, -1.0, -1.015e-07, 5.907e-09, -1.0, -1.015e-07, 5.907e-09, -1.0, -1.015e-07, 5.907e-09, -1.0, -1.015e-07, 5.907e-09, -1.0, -1.015e-07, 5.907e-09, -1.0, -1.015e-07, 5.907e-09, -1.0, -1.015e-07, 5.907e-09, 1.0, 2.459e-07, -0.004331, 1.0, 2.459e-07, -0.004331, 1.0, 2.459e-07, -0.004331, 1.0, 2.459e-07, -0.004331, 1.0, 0.0, -0.006169, 1.0, 0.0, -0.006169, 1.0, 0.0, -0.006169, 1.0, 0.0, -0.006169, 1.0, 1.081e-07, -0.006169, 1.0, 1.081e-07, -0.006169, 1.0, 1.081e-07, -0.006169, 1.0, 1.081e-07, -0.006169, 1.0, -1.042e-08, -0.004331, 1.0, -1.042e-08, -0.004331, 1.0, -1.042e-08, -0.004331, 1.0, -1.042e-08, -0.004331, 0.0, -2.523e-07, -1.0, 0.0, -2.523e-07, -1.0, 0.0, -2.523e-07, -1.0, 0.0, -2.523e-07, -1.0, 0.0, -7.295e-07, -1.0, 0.0, -7.295e-07, -1.0, 0.0, -7.295e-07, -1.0, 0.0, -7.295e-07, -1.0, 0.0, -6.571e-07, -1.0, 0.0, -6.571e-07, -1.0, 0.0, -6.571e-07, -1.0, 0.0, -6.571e-07, -1.0, 0.0, -2.532e-07, -1.0, 0.0, -2.532e-07, -1.0, 0.0, -2.532e-07, -1.0, 0.0, -2.532e-07, -1.0, -0.0008811, -2.524e-07, -1.0, -0.0008811, -2.524e-07, -1.0, -0.0008811, -2.524e-07, -1.0, -0.0008811, -2.524e-07, -1.0, -0.000881, -3.648e-07, -1.0, -0.000881, -3.648e-07, -1.0, -0.000881, -3.648e-07, -1.0, -0.000881, -3.648e-07, -1.0, -0.0008806, -3.284e-07, -1.0, -0.0008806, -3.284e-07, -1.0, -0.0008806, -3.284e-07, -1.0, -0.0008811, -2.534e-07, -1.0, -0.0008811, -2.534e-07, -1.0, -0.0008811, -2.534e-07, -1.0, -0.0008811, -2.534e-07, -1.0, -1.0, -7.441e-08, 0.0, -1.0, -7.441e-08, 0.0, -1.0, -7.441e-08, 0.0, -1.0, -7.441e-08, 0.0, -1.0, -2.948e-08, 0.0, -1.0, -2.948e-08, 0.0, -1.0, -2.948e-08, 0.0, -1.0, -2.948e-08, 0.0, -1.0, 5.312e-08, 0.0, -1.0, 5.312e-08, 0.0, -1.0, 5.312e-08, 0.0, -1.0, 5.312e-08, 0.0, -1.0, -5.42e-08, 0.0, -1.0, -5.42e-08, 0.0, -1.0, -5.42e-08, 0.0, -1.0, -5.42e-08, 0.0, 0.0, 2.245e-07, 1.0, 0.0, 2.245e-07, 1.0, 0.0, 2.245e-07, 1.0, 0.0, 2.245e-07, 1.0, 0.0005754, 2.523e-07, 1.0, 0.0005754, 2.523e-07, 1.0, 0.0005754, 2.523e-07, 1.0, 0.0005754, 2.523e-07, 1.0, 0.0005755, 3.649e-07, 1.0, 0.0005755, 3.649e-07, 1.0, 0.0005755, 3.649e-07, 1.0, 0.0005755, 3.649e-07, 1.0, 0.0005755, 3.286e-07, 1.0, 0.0005755, 3.286e-07, 1.0, 0.0005755, 3.286e-07, 1.0, 0.0005755, 3.286e-07, 1.0, 0.0005754, 2.533e-07, 1.0, 0.0005754, 2.533e-07, 1.0, 0.0005754, 2.533e-07, 1.0, 0.0005754, 2.533e-07, 1.0, 1.0, 5.418e-08, 0.0, 1.0, 5.418e-08, 0.0, 1.0, 5.418e-08, 0.0, 1.0, 5.418e-08, 0.0, 1.0, 5.916e-08, 0.0, 1.0, 5.916e-08, 0.0, 1.0, 5.916e-08, 0.0, 1.0, 5.916e-08, 0.0, 1.0, -3.397e-06, 2.936e-05, 1.0, 8.501e-06, -4.165e-05, 1.0, 8.613e-06, 1.365e-05, 1.0, -7.19e-06, -5.081e-05, 1.0, 5.437e-08, 0.0, 1.0, 5.437e-08, 0.0, 1.0, 5.437e-08, 0.0, 1.0, 5.437e-08, 0.0, -0.000888, -2.524e-07, -1.0, -0.000888, -2.524e-07, -1.0, -0.000888, -2.524e-07, -1.0, -0.000888, -2.524e-07, -1.0, -0.0008884, -3.648e-07, -1.0, -0.0008884, -3.648e-07, -1.0, -0.0008884, -3.648e-07, -1.0, -0.0008884, -3.648e-07, -1.0, -0.0008881, -3.286e-07, -1.0, -0.0008881, -3.286e-07, -1.0, -0.0008881, -3.286e-07, -1.0, -0.0008881, -3.286e-07, -1.0, -0.0008882, -2.532e-07, -1.0, -0.0008882, -2.532e-07, -1.0, -0.0008882, -2.532e-07, -1.0, -0.0008882, -2.532e-07, -1.0, -0.7967, -8.753e-08, -0.6043, -0.7967, -8.753e-08, -0.6043, -0.7967, -8.753e-08, -0.6043, -0.7967, -8.753e-08, -0.6043, -0.5411, 5.351e-08, -0.841, -0.5411, 5.351e-08, -0.841, -0.5411, 5.351e-08, -0.841, -0.5411, 5.351e-08, -0.841, -0.5411, -8.717e-08, -0.841, -0.5411, -8.717e-08, -0.841, -0.5411, -8.717e-08, -0.841, -0.5411, -8.717e-08, -0.841, -0.7967, -1.688e-07, -0.6043, -0.7967, -1.688e-07, -0.6043, -0.7967, -1.688e-07, -0.6043, -0.7967, -1.688e-07, -0.6043, -1.0, -9.426e-09, 0.004331, -1.0, -9.426e-09, 0.004331, -1.0, -9.426e-09, 0.004331, -1.0, -9.426e-09, 0.004331, -1.0, 0.0, 0.006169, -1.0, 0.0, 0.006169, -1.0, 0.0, 0.006169, -1.0, 0.0, 0.006169, -1.0, -1.081e-07, 0.006169, -1.0, -1.081e-07, 0.006169, -1.0, -1.081e-07, 0.006169, -1.0, -1.081e-07, 0.006169, -1.0, -2.468e-07, 0.004331, -1.0, -2.468e-07, 0.004331, -1.0, -2.468e-07, 0.004331, -1.0, -2.468e-07, 0.004331, -0.9606, -1.975e-07, 0.2778, -0.9606, -1.975e-07, 0.2778, -0.9606, -1.975e-07, 0.2778, -0.9606, -1.975e-07, 0.2778, -0.5286, 4.846e-07, 0.8488, -0.5286, 4.846e-07, 0.8488, -0.5286, 4.846e-07, 0.8488, -0.5286, 4.846e-07, 0.8488, -0.5286, -7.88e-08, 0.8488, -0.5286, -7.88e-08, 0.8488, -0.5286, -7.88e-08, 0.8488, -0.5286, -7.88e-08, 0.8488, -0.9606, 9.336e-08, 0.2778, -0.9606, 9.336e-08, 0.2778, -0.9606, 9.336e-08, 0.2778, -0.9606, 9.336e-08, 0.2778, 0.0, 1.0, 0.0, 0.0, 1.0, 0.0, 0.0, 1.0, 0.0, 5.537e-07, 1.0, -1.373e-06, 5.537e-07, 1.0, -1.373e-06, 5.537e-07, 1.0, -1.373e-06, 5.537e-07, 1.0, -1.373e-06, -4.694e-07, 1.0, 0.0, -4.694e-07, 1.0, 0.0, -4.694e-07, 1.0, 0.0, -4.694e-07, 1.0, 0.0, 2.045e-07, 1.0, 1.753e-06, 2.045e-07, 1.0, 1.753e-06, 2.045e-07, 1.0, 1.753e-06, 2.045e-07, 1.0, 1.753e-06, 0.0, 1.0, 0.0, 0.0, 1.0, 0.0, 0.0, 1.0, 0.0, 1.754e-06, -1.0, 5.858e-06, 1.754e-06, -1.0, 5.858e-06, 1.754e-06, -1.0, 5.858e-06, 1.754e-06, -1.0, 5.858e-06, -8.185e-07, -1.0, 0.0, -8.185e-07, -1.0, 0.0, -8.185e-07, -1.0, 0.0, -2.099e-06, 1.0, 0.0, -2.099e-06, 1.0, 0.0, -2.099e-06, 1.0, 0.0, 6.178e-07, 1.0, -2.904e-06, 6.178e-07, 1.0, -2.904e-06, 6.178e-07, 1.0, -2.904e-06, 6.178e-07, 1.0, -2.904e-06, 9.685e-07, 1.0, -1.06e-06, 9.685e-07, 1.0, -1.06e-06, 9.685e-07, 1.0, -1.06e-06, 9.685e-07, 1.0, -1.06e-06, -9.673e-07, 1.0, -5.861e-06, -9.673e-07, 1.0, -5.861e-06, -9.673e-07, 1.0, -5.861e-06, -9.673e-07, 1.0, -5.861e-06, -1.58e-06, 1.0, -1.392e-06, -1.58e-06, 1.0, -1.392e-06, -1.58e-06, 1.0, -1.392e-06, -1.58e-06, 1.0, -1.392e-06, 2.919e-07, 1.0, -7.77e-07, 2.919e-07, 1.0, -7.77e-07, 2.919e-07, 1.0, -7.77e-07, 2.919e-07, 1.0, -7.77e-07, 0.0, -1.0, 0.0, 0.0, -1.0, 0.0, 0.0, -1.0, 0.0, -2.919e-07, -1.0, -9.065e-07, -2.919e-07, -1.0, -9.065e-07, -2.919e-07, -1.0, -9.065e-07, -2.919e-07, -1.0, -9.065e-07, -1.93e-06, -1.0, 2.649e-06, -1.93e-06, -1.0, 2.649e-06, -1.93e-06, -1.0, 2.649e-06, -1.93e-06, -1.0, 2.649e-06, -1.873e-06, -1.0, 6.047e-07, -1.873e-06, -1.0, 6.047e-07, -1.873e-06, -1.0, 6.047e-07, -1.873e-06, -1.0, 6.047e-07, -9.973e-07, -1.0, 1.956e-05, -9.973e-07, -1.0, 1.956e-05, -9.973e-07, -1.0, 1.956e-05, -9.973e-07, -1.0, 1.956e-05, 8.923e-07, -1.0, -8.608e-07, 8.923e-07, -1.0, -8.608e-07, 8.923e-07, -1.0, -8.608e-07, 8.923e-07, -1.0, -8.608e-07, -2.045e-07, -1.0, 5.258e-06, -2.045e-07, -1.0, 5.258e-06, -2.045e-07, -1.0, 5.258e-06, -2.045e-07, -1.0, 5.258e-06, 9.364e-07, 1.0, 0.0, 9.364e-07, 1.0, 0.0, 9.364e-07, 1.0, 0.0, 9.364e-07, 1.0, 0.0, -6.396e-07, 1.0, -1.813e-06, -6.396e-07, 1.0, -1.813e-06, -6.396e-07, 1.0, -1.813e-06, -6.396e-07, 1.0, -1.813e-06, 3.064e-07, -1.0, 0.0, 3.064e-07, -1.0, 0.0, 3.064e-07, -1.0, 0.0, 3.064e-07, -1.0, 0.0, 1.201e-06, -1.0, 1.208e-06, 1.201e-06, -1.0, 1.208e-06, 1.201e-06, -1.0, 1.208e-06, 1.201e-06, -1.0, 1.208e-06, 2.139e-06, -1.0, 1.391e-06, 2.139e-06, -1.0, 1.391e-06, 2.139e-06, -1.0, 1.391e-06, 2.139e-06, -1.0, 1.391e-06, 2.039e-06, -1.0, 0.0, 2.039e-06, -1.0, 0.0, 2.039e-06, -1.0, 0.0, 1.962e-07, 1.0, 0.0, 1.962e-07, 1.0, 0.0, 1.962e-07, 1.0, 0.0, 1.962e-07, 1.0, 0.0, 4.297e-09, 1.0, -2.477e-06, 4.297e-09, 1.0, -2.477e-06, 4.297e-09, 1.0, -2.477e-06, 4.297e-09, 1.0, -2.477e-06, -8.272e-07, 1.0, 0.0, -8.272e-07, 1.0, 0.0, -8.272e-07, 1.0, 0.0, -4.482e-07, -1.0, 8.255e-07, -4.482e-07, -1.0, 8.255e-07, -4.482e-07, -1.0, 8.255e-07, -4.482e-07, -1.0, 8.255e-07, 1.654e-06, -1.0, 0.0, 1.654e-06, -1.0, 0.0, 1.654e-06, -1.0, 0.0, -1.399e-06, -1.0, 0.0, -1.399e-06, -1.0, 0.0, -1.399e-06, -1.0, 0.0, -1.399e-06, -1.0, 0.0])] * 3)])

# ---- objects
ob_light = bpy.data.objects.new('Light', light_light)
ob_camera = bpy.data.objects.new('Camera', cam_camera)
ob_cutout0 = bpy.data.objects.new('cutout0', me_cube_001)
ob_cutout1 = bpy.data.objects.new('cutout1', me_cube_002)
ob_freeiva = bpy.data.objects.new('FreeIva', None)
ob_cutout = bpy.data.objects.new('cutout', None)
ob_depthmask = bpy.data.objects.new('depthMask', me_labinternal_001)
ob_shellcollider = bpy.data.objects.new('shellCollider', me_cube_003)

# ---- transforms, parenting, visibility, modifiers, constraints
ob_light.location = (4.076, 1.005, 5.904)
ob_light.rotation_euler = (0.6503, 0.05522, 1.866)
ob_light.lock_rotations_4d = False
ob_light.empty_display_type = 'ARROWS'
ob_light.color = (0.0, 0.0, 0.0, 0.0)
ob_light.lineart.crease_threshold = 0.0
ob_camera.location = (7.359, -6.926, 4.958)
ob_camera.rotation_euler = (1.109, -4.651e-08, 0.8149)
ob_camera.lock_rotations_4d = False
ob_camera.empty_display_type = 'ARROWS'
ob_camera.color = (0.0, 0.0, 0.0, 0.0)
ob_camera.display_type = 'WIRE'
ob_camera.lineart.crease_threshold = 0.0
ob_cutout0.parent = ob_cutout
ob_cutout0.location = (0.0, 0.0, 0.0)
ob_cutout1.parent = ob_cutout
ob_cutout1.location = (0.0, -3.814, 0.0)
ob_freeiva.location = (0.0, 0.0, 0.0)
ob_cutout.parent = ob_freeiva
ob_cutout.location = (0.0, 0.0, 0.0)
ob_depthmask.parent = ob_freeiva
ob_depthmask.location = (0.0, 0.0, 0.0)
ob_depthmask.rotation_mode = 'QUATERNION'
ob_depthmask.rotation_quaternion = (3.091e-08, -3.091e-08, -0.7071, 0.7071)
ob_depthmask.scale = (1.0, 1.0, 1.0)
ob_shellcollider.parent = ob_freeiva
ob_shellcollider.location = (0.0, 0.0, 0.0)

# ---- collection membership
col_collection.objects.link(ob_light)
col_collection.objects.link(ob_camera)
col_collection.objects.link(ob_cutout0)
col_collection.objects.link(ob_cutout1)
col_collection.objects.link(ob_freeiva)
col_collection.objects.link(ob_cutout)
col_collection.objects.link(ob_depthmask)
col_collection.objects.link(ob_shellcollider)

# ---- scene / render settings (as saved in the file)
scene.camera = ob_camera
scene.frame_start = 1; scene.frame_end = 250; scene.frame_set(1)
scene.render.engine = 'BLENDER_EEVEE_NEXT'
scene.cycles.sampling_pattern = 'TABULATED_SOBOL'
scene.cycles.use_light_tree = False
scene.view_settings.view_transform = 'Filmic'
bpy.context.view_layer.update()
